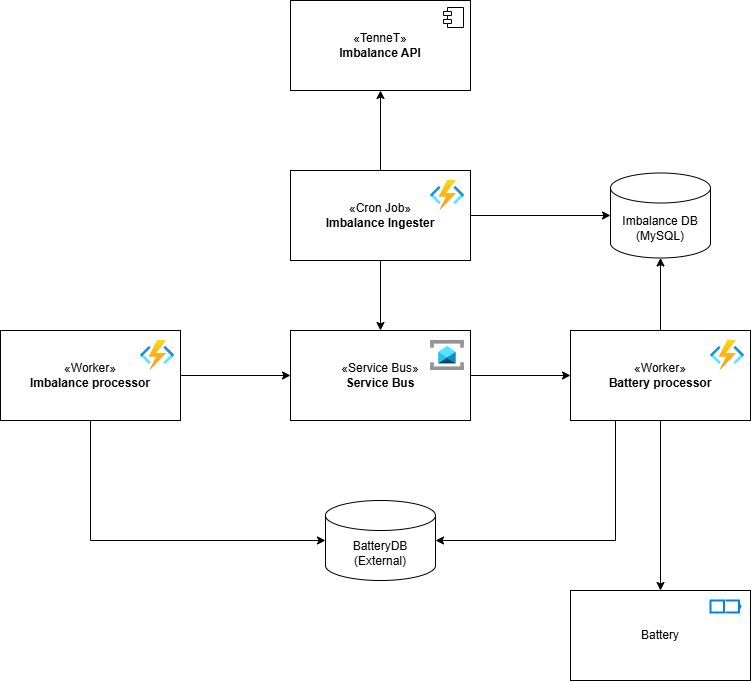

The diagram above was exported from draw.io. Its source (the exported page's mxGraphModel, read from the mxfile embedded in the PNG):
<mxGraphModel dx="2074" dy="2198" grid="1" gridSize="10" guides="1" tooltips="1" connect="1" arrows="1" fold="1" page="1" pageScale="1" pageWidth="850" pageHeight="1100" math="0" shadow="0">
  <root>
    <mxCell id="0" />
    <mxCell id="1" parent="0" />
    <mxCell id="2" value="«TenneT»&lt;br&gt;&lt;b&gt;Imbalance API&lt;/b&gt;" style="html=1;dropTarget=0;whiteSpace=wrap;" vertex="1" parent="1">
      <mxGeometry x="380" y="-10" width="180" height="90" as="geometry" />
    </mxCell>
    <mxCell id="3" value="" style="shape=module;jettyWidth=8;jettyHeight=4;" vertex="1" parent="2">
      <mxGeometry x="1" width="20" height="20" relative="1" as="geometry">
        <mxPoint x="-27" y="7" as="offset" />
      </mxGeometry>
    </mxCell>
    <mxCell id="4" value="" style="group" vertex="1" connectable="0" parent="1">
      <mxGeometry x="380" y="160" width="180" height="90" as="geometry" />
    </mxCell>
    <mxCell id="5" value="«Cron Job»&lt;br&gt;&lt;b&gt;Imbalance Ingester&lt;/b&gt;" style="html=1;dropTarget=0;whiteSpace=wrap;" vertex="1" parent="4">
      <mxGeometry width="180" height="90" as="geometry" />
    </mxCell>
    <mxCell id="6" value="" style="image;aspect=fixed;html=1;points=[];align=center;fontSize=12;image=img/lib/azure2/compute/Function_Apps.svg;" vertex="1" parent="4">
      <mxGeometry x="140" y="10" width="34" height="30" as="geometry" />
    </mxCell>
    <mxCell id="7" value="Imbalance DB&lt;div&gt;(MySQL)&lt;/div&gt;" style="shape=cylinder3;whiteSpace=wrap;html=1;boundedLbl=1;backgroundOutline=1;size=15;" vertex="1" parent="1">
      <mxGeometry x="700" y="162.5" width="100" height="85" as="geometry" />
    </mxCell>
    <mxCell id="8" style="edgeStyle=orthogonalEdgeStyle;rounded=0;orthogonalLoop=1;jettySize=auto;html=1;exitX=1;exitY=0.5;exitDx=0;exitDy=0;entryX=0;entryY=0.5;entryDx=0;entryDy=0;entryPerimeter=0;" edge="1" source="5" target="7" parent="1">
      <mxGeometry relative="1" as="geometry" />
    </mxCell>
    <mxCell id="9" value="" style="group" vertex="1" connectable="0" parent="1">
      <mxGeometry x="90" y="320" width="180" height="90" as="geometry" />
    </mxCell>
    <mxCell id="10" value="«Worker»&lt;br&gt;&lt;b&gt;Imbalance processor&lt;/b&gt;" style="html=1;dropTarget=0;whiteSpace=wrap;" vertex="1" parent="9">
      <mxGeometry width="180" height="90" as="geometry" />
    </mxCell>
    <mxCell id="11" value="" style="image;aspect=fixed;html=1;points=[];align=center;fontSize=12;image=img/lib/azure2/compute/Function_Apps.svg;" vertex="1" parent="9">
      <mxGeometry x="140" y="10" width="34" height="30" as="geometry" />
    </mxCell>
    <mxCell id="12" style="edgeStyle=orthogonalEdgeStyle;rounded=0;orthogonalLoop=1;jettySize=auto;html=1;exitX=1;exitY=0.5;exitDx=0;exitDy=0;entryX=0;entryY=0.5;entryDx=0;entryDy=0;" edge="1" source="13" target="18" parent="1">
      <mxGeometry relative="1" as="geometry" />
    </mxCell>
    <mxCell id="13" value="«Service Bus»&lt;br&gt;&lt;b&gt;Service Bus&lt;/b&gt;" style="html=1;dropTarget=0;whiteSpace=wrap;" vertex="1" parent="1">
      <mxGeometry x="380" y="320" width="180" height="90" as="geometry" />
    </mxCell>
    <mxCell id="14" style="edgeStyle=orthogonalEdgeStyle;rounded=0;orthogonalLoop=1;jettySize=auto;html=1;exitX=0.5;exitY=1;exitDx=0;exitDy=0;entryX=0.5;entryY=0;entryDx=0;entryDy=0;" edge="1" source="5" target="13" parent="1">
      <mxGeometry relative="1" as="geometry" />
    </mxCell>
    <mxCell id="15" value="" style="image;aspect=fixed;html=1;points=[];align=center;fontSize=12;image=img/lib/azure2/integration/Service_Bus.svg;" vertex="1" parent="1">
      <mxGeometry x="520" y="330" width="34" height="30" as="geometry" />
    </mxCell>
    <mxCell id="16" value="BatteryDB&lt;div&gt;(External)&lt;/div&gt;" style="shape=cylinder3;whiteSpace=wrap;html=1;boundedLbl=1;backgroundOutline=1;size=15;" vertex="1" parent="1">
      <mxGeometry x="415" y="490" width="110" height="80" as="geometry" />
    </mxCell>
    <mxCell id="17" value="" style="group" vertex="1" connectable="0" parent="1">
      <mxGeometry x="660" y="320" width="180" height="90" as="geometry" />
    </mxCell>
    <mxCell id="18" value="«Worker»&lt;br&gt;&lt;b&gt;Battery processor&lt;/b&gt;" style="html=1;dropTarget=0;whiteSpace=wrap;" vertex="1" parent="17">
      <mxGeometry width="180" height="90" as="geometry" />
    </mxCell>
    <mxCell id="19" value="" style="image;aspect=fixed;html=1;points=[];align=center;fontSize=12;image=img/lib/azure2/compute/Function_Apps.svg;" vertex="1" parent="17">
      <mxGeometry x="140" y="10" width="34" height="30" as="geometry" />
    </mxCell>
    <mxCell id="20" value="" style="group" vertex="1" connectable="0" parent="1">
      <mxGeometry x="660" y="580" width="180" height="90" as="geometry" />
    </mxCell>
    <mxCell id="21" value="Battery" style="html=1;dropTarget=0;whiteSpace=wrap;" vertex="1" parent="20">
      <mxGeometry width="180" height="90" as="geometry" />
    </mxCell>
    <mxCell id="22" value="" style="html=1;verticalLabelPosition=bottom;align=center;labelBackgroundColor=#ffffff;verticalAlign=top;strokeWidth=2;strokeColor=#0080F0;shadow=0;dashed=0;shape=mxgraph.ios7.icons.battery;" vertex="1" parent="20">
      <mxGeometry x="140" y="10" width="30" height="12" as="geometry" />
    </mxCell>
    <mxCell id="23" style="edgeStyle=orthogonalEdgeStyle;rounded=0;orthogonalLoop=1;jettySize=auto;html=1;exitX=0.5;exitY=1;exitDx=0;exitDy=0;entryX=0.5;entryY=0;entryDx=0;entryDy=0;" edge="1" source="18" target="21" parent="1">
      <mxGeometry relative="1" as="geometry" />
    </mxCell>
    <mxCell id="24" style="edgeStyle=orthogonalEdgeStyle;rounded=0;orthogonalLoop=1;jettySize=auto;html=1;exitX=0.5;exitY=0;exitDx=0;exitDy=0;" edge="1" source="5" target="2" parent="1">
      <mxGeometry relative="1" as="geometry" />
    </mxCell>
    <mxCell id="25" style="edgeStyle=orthogonalEdgeStyle;rounded=0;orthogonalLoop=1;jettySize=auto;html=1;exitX=0.25;exitY=1;exitDx=0;exitDy=0;entryX=1;entryY=0.5;entryDx=0;entryDy=0;entryPerimeter=0;" edge="1" source="18" target="16" parent="1">
      <mxGeometry relative="1" as="geometry" />
    </mxCell>
    <mxCell id="26" style="edgeStyle=orthogonalEdgeStyle;rounded=0;orthogonalLoop=1;jettySize=auto;html=1;exitX=0.5;exitY=0;exitDx=0;exitDy=0;entryX=0.5;entryY=1;entryDx=0;entryDy=0;entryPerimeter=0;" edge="1" source="18" target="7" parent="1">
      <mxGeometry relative="1" as="geometry" />
    </mxCell>
    <mxCell id="27" style="edgeStyle=orthogonalEdgeStyle;rounded=0;orthogonalLoop=1;jettySize=auto;html=1;exitX=1;exitY=0.5;exitDx=0;exitDy=0;entryX=0;entryY=0.5;entryDx=0;entryDy=0;" edge="1" source="10" target="13" parent="1">
      <mxGeometry relative="1" as="geometry" />
    </mxCell>
    <mxCell id="28" style="edgeStyle=orthogonalEdgeStyle;rounded=0;orthogonalLoop=1;jettySize=auto;html=1;exitX=0.5;exitY=1;exitDx=0;exitDy=0;entryX=0;entryY=0.5;entryDx=0;entryDy=0;entryPerimeter=0;" edge="1" source="10" target="16" parent="1">
      <mxGeometry relative="1" as="geometry" />
    </mxCell>
  </root>
</mxGraphModel>